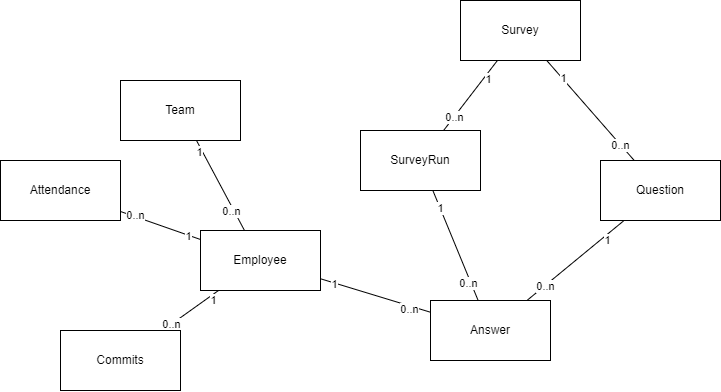

The diagram above was exported from draw.io. Its source (the exported page's mxGraphModel, read from the mxfile embedded in the PNG):
<mxGraphModel dx="828" dy="649" grid="1" gridSize="10" guides="1" tooltips="1" connect="1" arrows="1" fold="1" page="1" pageScale="1" pageWidth="827" pageHeight="1169" math="0" shadow="0">
  <root>
    <mxCell id="0" />
    <mxCell id="1" parent="0" />
    <mxCell id="16" style="edgeStyle=none;html=1;endArrow=none;endFill=0;" edge="1" parent="1" source="2" target="15">
      <mxGeometry relative="1" as="geometry" />
    </mxCell>
    <mxCell id="28" value="1" style="edgeLabel;html=1;align=center;verticalAlign=middle;resizable=0;points=[];" vertex="1" connectable="0" parent="16">
      <mxGeometry x="-0.7563" y="-1" relative="1" as="geometry">
        <mxPoint as="offset" />
      </mxGeometry>
    </mxCell>
    <mxCell id="29" value="0..n" style="edgeLabel;html=1;align=center;verticalAlign=middle;resizable=0;points=[];" vertex="1" connectable="0" parent="16">
      <mxGeometry x="0.6183" y="-3" relative="1" as="geometry">
        <mxPoint as="offset" />
      </mxGeometry>
    </mxCell>
    <mxCell id="2" value="Employee" style="rounded=0;whiteSpace=wrap;html=1;" vertex="1" parent="1">
      <mxGeometry x="260" y="270" width="120" height="60" as="geometry" />
    </mxCell>
    <mxCell id="4" style="edgeStyle=none;html=1;endArrow=none;endFill=0;" edge="1" parent="1" source="3" target="2">
      <mxGeometry relative="1" as="geometry" />
    </mxCell>
    <mxCell id="5" value="0..n" style="edgeLabel;html=1;align=center;verticalAlign=middle;resizable=0;points=[];" vertex="1" connectable="0" parent="4">
      <mxGeometry x="-0.3633" y="-1" relative="1" as="geometry">
        <mxPoint x="20" y="41" as="offset" />
      </mxGeometry>
    </mxCell>
    <mxCell id="14" value="1" style="edgeLabel;html=1;align=center;verticalAlign=middle;resizable=0;points=[];" vertex="1" connectable="0" parent="4">
      <mxGeometry x="-0.7666" y="-3" relative="1" as="geometry">
        <mxPoint as="offset" />
      </mxGeometry>
    </mxCell>
    <mxCell id="3" value="Team" style="rounded=0;whiteSpace=wrap;html=1;" vertex="1" parent="1">
      <mxGeometry x="180" y="120" width="120" height="60" as="geometry" />
    </mxCell>
    <mxCell id="20" style="edgeStyle=none;html=1;endArrow=none;endFill=0;" edge="1" parent="1" source="7" target="19">
      <mxGeometry relative="1" as="geometry" />
    </mxCell>
    <mxCell id="21" value="1" style="edgeLabel;html=1;align=center;verticalAlign=middle;resizable=0;points=[];" vertex="1" connectable="0" parent="20">
      <mxGeometry x="-0.5565" y="4" relative="1" as="geometry">
        <mxPoint as="offset" />
      </mxGeometry>
    </mxCell>
    <mxCell id="22" value="0..n" style="edgeLabel;html=1;align=center;verticalAlign=middle;resizable=0;points=[];" vertex="1" connectable="0" parent="20">
      <mxGeometry x="0.6269" relative="1" as="geometry">
        <mxPoint as="offset" />
      </mxGeometry>
    </mxCell>
    <mxCell id="7" value="Survey" style="rounded=0;whiteSpace=wrap;html=1;" vertex="1" parent="1">
      <mxGeometry x="520" y="40" width="120" height="60" as="geometry" />
    </mxCell>
    <mxCell id="10" style="edgeStyle=none;html=1;endArrow=none;endFill=0;" edge="1" parent="1" source="8" target="7">
      <mxGeometry relative="1" as="geometry" />
    </mxCell>
    <mxCell id="12" value="0..n" style="edgeLabel;html=1;align=center;verticalAlign=middle;resizable=0;points=[];" vertex="1" connectable="0" parent="10">
      <mxGeometry x="-0.6876" relative="1" as="geometry">
        <mxPoint as="offset" />
      </mxGeometry>
    </mxCell>
    <mxCell id="13" value="1" style="edgeLabel;html=1;align=center;verticalAlign=middle;resizable=0;points=[];" vertex="1" connectable="0" parent="10">
      <mxGeometry x="0.6425" y="-1" relative="1" as="geometry">
        <mxPoint as="offset" />
      </mxGeometry>
    </mxCell>
    <mxCell id="8" value="Question" style="rounded=0;whiteSpace=wrap;html=1;" vertex="1" parent="1">
      <mxGeometry x="660" y="200" width="120" height="60" as="geometry" />
    </mxCell>
    <mxCell id="17" style="edgeStyle=none;html=1;endArrow=none;endFill=0;" edge="1" parent="1" source="15" target="8">
      <mxGeometry relative="1" as="geometry" />
    </mxCell>
    <mxCell id="26" value="1" style="edgeLabel;html=1;align=center;verticalAlign=middle;resizable=0;points=[];" vertex="1" connectable="0" parent="17">
      <mxGeometry x="0.6173" y="-3" relative="1" as="geometry">
        <mxPoint y="1" as="offset" />
      </mxGeometry>
    </mxCell>
    <mxCell id="27" value="0..n" style="edgeLabel;html=1;align=center;verticalAlign=middle;resizable=0;points=[];" vertex="1" connectable="0" parent="17">
      <mxGeometry x="-0.6304" relative="1" as="geometry">
        <mxPoint as="offset" />
      </mxGeometry>
    </mxCell>
    <mxCell id="15" value="Answer" style="rounded=0;whiteSpace=wrap;html=1;" vertex="1" parent="1">
      <mxGeometry x="490" y="340" width="120" height="60" as="geometry" />
    </mxCell>
    <mxCell id="23" style="edgeStyle=none;html=1;endArrow=none;endFill=0;" edge="1" parent="1" source="19" target="15">
      <mxGeometry relative="1" as="geometry" />
    </mxCell>
    <mxCell id="24" value="1" style="edgeLabel;html=1;align=center;verticalAlign=middle;resizable=0;points=[];" vertex="1" connectable="0" parent="23">
      <mxGeometry x="-0.6763" y="-1" relative="1" as="geometry">
        <mxPoint x="1" as="offset" />
      </mxGeometry>
    </mxCell>
    <mxCell id="25" value="0..n" style="edgeLabel;html=1;align=center;verticalAlign=middle;resizable=0;points=[];" vertex="1" connectable="0" parent="23">
      <mxGeometry x="0.6378" y="-2" relative="1" as="geometry">
        <mxPoint y="1" as="offset" />
      </mxGeometry>
    </mxCell>
    <mxCell id="19" value="SurveyRun" style="rounded=0;whiteSpace=wrap;html=1;" vertex="1" parent="1">
      <mxGeometry x="420" y="170" width="120" height="60" as="geometry" />
    </mxCell>
    <mxCell id="31" style="edgeStyle=none;html=1;endArrow=none;endFill=0;" edge="1" parent="1" source="30" target="2">
      <mxGeometry relative="1" as="geometry" />
    </mxCell>
    <mxCell id="32" value="1" style="edgeLabel;html=1;align=center;verticalAlign=middle;resizable=0;points=[];" vertex="1" connectable="0" parent="31">
      <mxGeometry x="0.6903" y="-1" relative="1" as="geometry">
        <mxPoint as="offset" />
      </mxGeometry>
    </mxCell>
    <mxCell id="33" value="0..n" style="edgeLabel;html=1;align=center;verticalAlign=middle;resizable=0;points=[];" vertex="1" connectable="0" parent="31">
      <mxGeometry x="-0.6587" y="2" relative="1" as="geometry">
        <mxPoint y="1" as="offset" />
      </mxGeometry>
    </mxCell>
    <mxCell id="30" value="Attendance" style="rounded=0;whiteSpace=wrap;html=1;" vertex="1" parent="1">
      <mxGeometry x="60" y="200" width="120" height="60" as="geometry" />
    </mxCell>
    <mxCell id="35" style="edgeStyle=none;html=1;endArrow=none;endFill=0;" edge="1" parent="1" source="34" target="2">
      <mxGeometry relative="1" as="geometry" />
    </mxCell>
    <mxCell id="36" value="0..n" style="edgeLabel;html=1;align=center;verticalAlign=middle;resizable=0;points=[];" vertex="1" connectable="0" parent="35">
      <mxGeometry x="-0.6804" y="1" relative="1" as="geometry">
        <mxPoint as="offset" />
      </mxGeometry>
    </mxCell>
    <mxCell id="37" value="1" style="edgeLabel;html=1;align=center;verticalAlign=middle;resizable=0;points=[];" vertex="1" connectable="0" parent="35">
      <mxGeometry x="0.7157" y="-4" relative="1" as="geometry">
        <mxPoint as="offset" />
      </mxGeometry>
    </mxCell>
    <mxCell id="34" value="Commits" style="rounded=0;whiteSpace=wrap;html=1;" vertex="1" parent="1">
      <mxGeometry x="120" y="370" width="120" height="60" as="geometry" />
    </mxCell>
  </root>
</mxGraphModel>